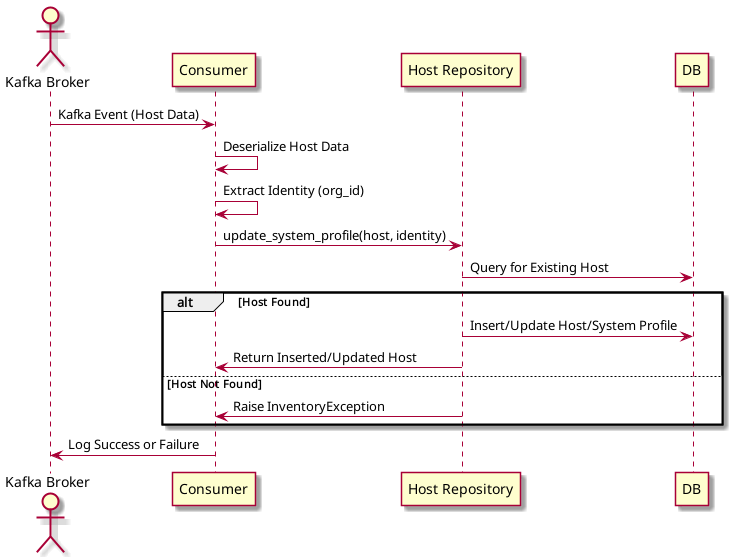

The diagram above was rendered by PlantUML. Its source (embedded in the PNG):
@startuml
actor Kafka as "Kafka Broker"
participant SystemProfileMessageConsumer as "Consumer"
participant HostRepository as "Host Repository"
participant Database as "DB"

Kafka -> SystemProfileMessageConsumer: Kafka Event (Host Data)
SystemProfileMessageConsumer -> SystemProfileMessageConsumer: Deserialize Host Data
SystemProfileMessageConsumer -> SystemProfileMessageConsumer: Extract Identity (org_id)
SystemProfileMessageConsumer -> HostRepository: update_system_profile(host, identity)
HostRepository -> Database: Query for Existing Host
alt Host Found
    HostRepository -> Database: Insert/Update Host/System Profile
    HostRepository -> SystemProfileMessageConsumer: Return Inserted/Updated Host
else Host Not Found
    HostRepository -> SystemProfileMessageConsumer: Raise InventoryException
end
SystemProfileMessageConsumer -> Kafka: Log Success or Failure
@enduml